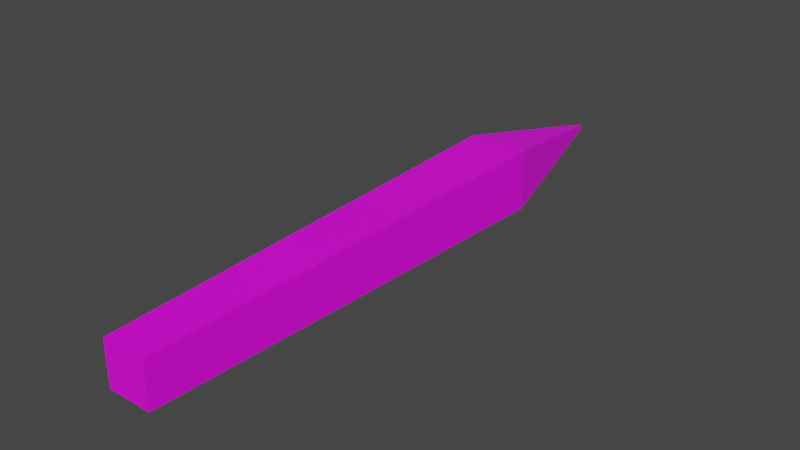 # Source: CrystalFireBullet.blend  (saved by Blender 3.5.10; exported with 4.5.12 LTS)
import bpy
from mathutils import Matrix  # noqa: F401  (used for matrix-valued properties, if any)

bpy.ops.wm.read_factory_settings(use_empty=True)
scene = bpy.context.scene
scene.name = 'Scene'

# ---- collections
col_collection = bpy.data.collections.new('Collection'); scene.collection.children.link(col_collection)

# ---- images (referenced by path relative to the original .blend; pixels are not part of the script)
import os
ASSET_DIR = os.environ.get("B2B_ASSET_DIR", "")  # directory of the original .blend (textures are referenced by path, not embedded)
HERE = os.path.dirname(os.path.abspath(__file__))  # packed textures are extracted next to this script under _unpacked/

def load_image(name, relpath, width, height, colorspace="sRGB"):
    """Load a texture the original file referenced (path relative to the .blend, or extracted next to this script)."""
    p = next((c for c in (os.path.join(HERE, relpath), os.path.join(ASSET_DIR, relpath)) if relpath and os.path.exists(c)), "")
    if p:
        img = bpy.data.images.load(p, check_existing=True)
        img.name = name
    else:  # same state as the original file: an image datablock whose file is absent (Cycles renders it pink)
        img = bpy.data.images.new(name, width, height)
        img.source = "FILE"
        img.filepath = "//" + (relpath or name)
    img.colorspace_settings.name = colorspace
    return img
img_dungeons_2_texture_01_a_png = load_image('Dungeons_2_Texture_01_A.png', 'Dungeons_2_Texture_01_A.png', 1024, 1024, 'sRGB')

# ---- materials (node trees are filled in below, after node groups)
mat_material = bpy.data.materials.new('Material')
mat_material.alpha_threshold = 0.0
mat_material.use_transparent_shadow = False
mat_material.roughness = 0.5
mat_material.line_color = (0.0, 0.0, 0.0, 1.0)

# ---- material node trees
mat_material.use_nodes = True; mat_material.node_tree.nodes.clear()
_N = mat_material.node_tree.nodes; _L = mat_material.node_tree.links
n0 = _N.new('ShaderNodeOutputMaterial'); n0.name = 'Material Output'; n0.location = (300, 300)
n1 = _N.new('ShaderNodeBsdfPrincipled'); n1.name = 'Principled BSDF'; n1.location = (10, 300)
n1.distribution = 'GGX'
n1.subsurface_method = 'RANDOM_WALK_SKIN'
n1.inputs[3].default_value = 1.45
n1.inputs[27].default_value = (0.0, 0.0, 0.0, 1.0)
n1.inputs[28].default_value = 1.0
n2 = _N.new('ShaderNodeTexImage'); n2.name = 'Image Texture'; n2.location = (-379, 120)
n2.image = img_dungeons_2_texture_01_a_png
_L.new(n1.outputs[0], n0.inputs[0])
_L.new(n2.outputs[0], n1.inputs[0])
n0.is_active_output = True

# ---- world
world_world = bpy.data.worlds.new('World'); scene.world = world_world
world_world.use_nodes = True; world_world.node_tree.nodes.clear()
_N = world_world.node_tree.nodes; _L = world_world.node_tree.links
n0 = _N.new('ShaderNodeOutputWorld'); n0.name = 'World Output'; n0.location = (300, 300)
n1 = _N.new('ShaderNodeBackground'); n1.name = 'Background'; n1.location = (10, 300)
n1.inputs[0].default_value = (0.05088, 0.05088, 0.05088, 1.0)
_L.new(n1.outputs[0], n0.inputs[0])
n0.is_active_output = True
world_world.color = (0.05088, 0.05088, 0.05088)
world_world.use_sun_shadow = False
world_world.sun_shadow_jitter_overblur = 0.0

# ---- meshes
me_cube = bpy.data.meshes.new('Cube')
me_cube.from_pydata([(1.38, 9.72, 1.38), (1.38, 9.72, -1.38), (1.0, -10.67, 1.0), (1.0, -10.67, -1.0), (-1.38, 9.72, 1.38), (-1.38, 9.72, -1.38), (-1.0, -10.67, 1.0), (-1.0, -10.67, -1.0), (0.09465, 16.61, -0.09465), (-0.09465, 16.61, -0.09465), (0.09465, 16.61, 0.09465), (-0.09465, 16.61, 0.09465)], [], [(0, 4, 6, 2), (3, 2, 6, 7), (7, 6, 4, 5), (5, 1, 3, 7), (1, 0, 2, 3), (1, 5, 9, 8), (9, 11, 10, 8), (4, 0, 10, 11), (0, 1, 8, 10), (5, 4, 11, 9)])
_uv = me_cube.uv_layers.new(name='UVMap')
_uv.uv.foreach_set('vector', [0.1761, 0.4706, 0.1818, 0.4706, 0.1818, 0.4763, 0.1761, 0.4763, 0.1703, 0.4763, 0.1761, 0.4763, 0.1761, 0.4821, 0.1703, 0.4821, 0.1703, 0.4591, 0.1761, 0.4591, 0.1761, 0.4649, 0.1703, 0.4649, 0.1646, 0.4706, 0.1703, 0.4706, 0.1703, 0.4763, 0.1646, 0.4763, 0.1703, 0.4706, 0.1761, 0.4706, 0.1761, 0.4763, 0.1703, 0.4763, 0.1703, 0.4706, 0.1646, 0.4706, 0.1646, 0.4706, 0.1703, 0.4706, 0.1703, 0.4649, 0.1761, 0.4649, 0.1761, 0.4706, 0.1703, 0.4706, 0.1818, 0.4706, 0.1761, 0.4706, 0.1761, 0.4706, 0.1818, 0.4706, 0.1761, 0.4706, 0.1703, 0.4706, 0.1703, 0.4706, 0.1761, 0.4706, 0.1703, 0.4649, 0.1761, 0.4649, 0.1761, 0.4649, 0.1703, 0.4649])
me_cube.materials.append(mat_material)
me_cube.use_mirror_vertex_groups = False
me_cube.update()

# ---- objects
ob_cube = bpy.data.objects.new('Cube', me_cube)

# ---- transforms, parenting, visibility, modifiers, constraints
ob_cube.location = (0.0, 0.0, 0.0)
ob_cube.scale = (0.1771, 0.1771, 0.1771)
ob_cube.lock_rotations_4d = False
ob_cube.empty_display_type = 'ARROWS'
ob_cube.lineart.crease_threshold = 0.0

# ---- collection membership
col_collection.objects.link(ob_cube)

# ---- scene / render settings (as saved in the file)
scene.frame_start = 1; scene.frame_end = 250; scene.frame_set(1)
scene.render.engine = 'BLENDER_EEVEE_NEXT'
scene.cycles.sampling_pattern = 'TABULATED_SOBOL'
scene.cycles.use_light_tree = False
scene.view_settings.view_transform = 'Filmic'
bpy.context.view_layer.update()

# ---- added for rendering (the .blend has no active camera and no usable light): camera, sun
cam_auto = bpy.data.cameras.new('AutoCamera')
cam_auto.lens = 50.0
cam_auto.sensor_width = 36.0
cam_auto.clip_end = 1000.0
ob_auto_camera = bpy.data.objects.new('AutoCamera', cam_auto)
scene.collection.objects.link(ob_auto_camera)
ob_auto_camera.location = (4.51509, -4.89226, 3.61207)
ob_auto_camera.rotation_euler = (1.09748, -7.21219e-08, 0.694738)
scene.camera = ob_auto_camera
light_auto_sun = bpy.data.lights.new('AutoSun', 'SUN')
light_auto_sun.energy = 3.0
light_auto_sun.angle = 0.0523599
ob_auto_sun = bpy.data.objects.new('AutoSun', light_auto_sun)
scene.collection.objects.link(ob_auto_sun)
ob_auto_sun.rotation_euler = (0.872665, 0.174533, 0.523599)
bpy.context.view_layer.update()
